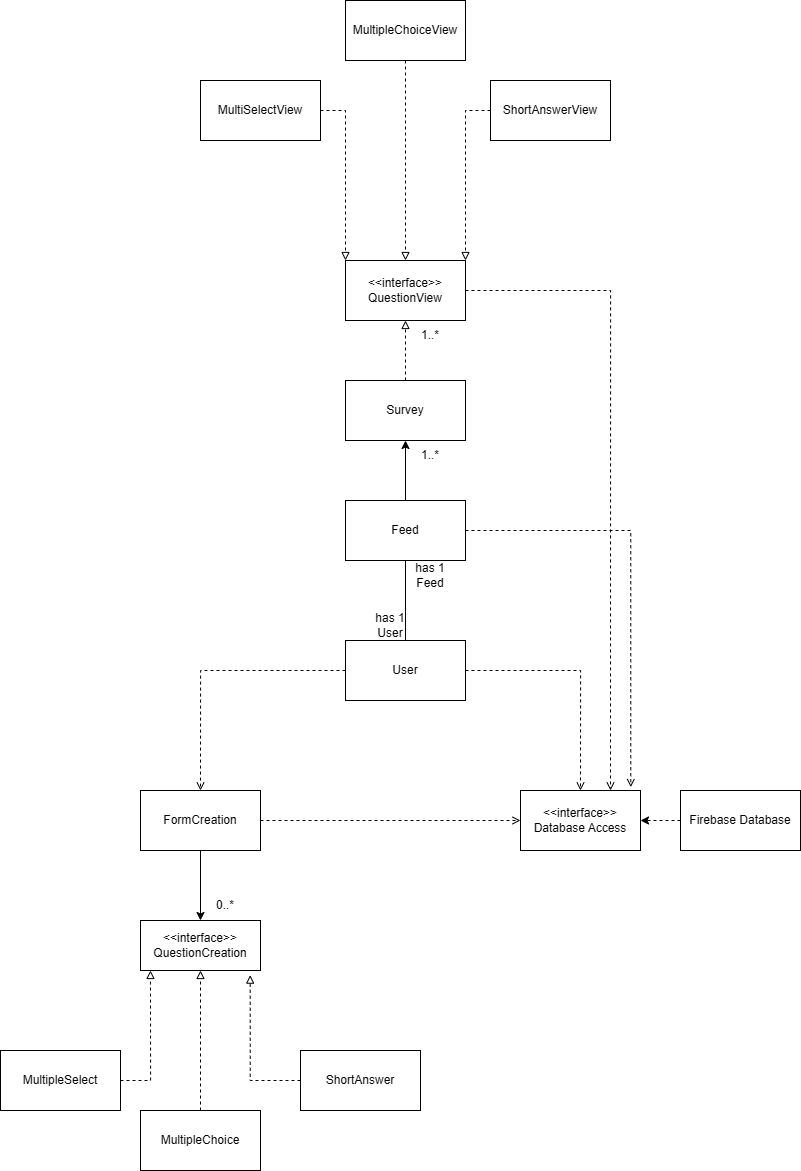

The diagram above was exported from draw.io. Its source (the exported page's mxGraphModel, read from the mxfile embedded in the PNG):
<mxGraphModel dx="1909" dy="2236" grid="1" gridSize="10" guides="1" tooltips="1" connect="1" arrows="1" fold="1" page="1" pageScale="1" pageWidth="850" pageHeight="1100" math="0" shadow="0">
  <root>
    <mxCell id="0" />
    <mxCell id="1" parent="0" />
    <mxCell id="7Hmq0UjcALQLHpIZyk4c-1" value="&amp;lt;&amp;lt;interface&amp;gt;&amp;gt;&lt;div&gt;Database Access&lt;/div&gt;" style="rounded=0;whiteSpace=wrap;html=1;" parent="1" vertex="1">
      <mxGeometry x="540" y="260" width="120" height="60" as="geometry" />
    </mxCell>
    <mxCell id="7Hmq0UjcALQLHpIZyk4c-3" style="edgeStyle=orthogonalEdgeStyle;rounded=0;orthogonalLoop=1;jettySize=auto;html=1;entryX=1;entryY=0.5;entryDx=0;entryDy=0;dashed=1;" parent="1" source="7Hmq0UjcALQLHpIZyk4c-2" target="7Hmq0UjcALQLHpIZyk4c-1" edge="1">
      <mxGeometry relative="1" as="geometry" />
    </mxCell>
    <mxCell id="7Hmq0UjcALQLHpIZyk4c-2" value="Firebase Database" style="rounded=0;whiteSpace=wrap;html=1;" parent="1" vertex="1">
      <mxGeometry x="700" y="260" width="120" height="60" as="geometry" />
    </mxCell>
    <mxCell id="7Hmq0UjcALQLHpIZyk4c-6" style="edgeStyle=orthogonalEdgeStyle;rounded=0;orthogonalLoop=1;jettySize=auto;html=1;entryX=0.5;entryY=0;entryDx=0;entryDy=0;" parent="1" source="7Hmq0UjcALQLHpIZyk4c-4" target="7Hmq0UjcALQLHpIZyk4c-5" edge="1">
      <mxGeometry relative="1" as="geometry" />
    </mxCell>
    <mxCell id="7Hmq0UjcALQLHpIZyk4c-16" style="edgeStyle=orthogonalEdgeStyle;rounded=0;orthogonalLoop=1;jettySize=auto;html=1;entryX=0;entryY=0.5;entryDx=0;entryDy=0;dashed=1;endArrow=open;endFill=0;strokeWidth=1;" parent="1" source="7Hmq0UjcALQLHpIZyk4c-4" target="7Hmq0UjcALQLHpIZyk4c-1" edge="1">
      <mxGeometry relative="1" as="geometry" />
    </mxCell>
    <mxCell id="7Hmq0UjcALQLHpIZyk4c-4" value="FormCreation" style="rounded=0;whiteSpace=wrap;html=1;" parent="1" vertex="1">
      <mxGeometry x="160" y="260" width="120" height="60" as="geometry" />
    </mxCell>
    <mxCell id="7Hmq0UjcALQLHpIZyk4c-5" value="&lt;div&gt;&amp;lt;&amp;lt;interface&amp;gt;&amp;gt;&lt;/div&gt;QuestionCreation" style="rounded=0;whiteSpace=wrap;html=1;" parent="1" vertex="1">
      <mxGeometry x="160" y="390" width="120" height="50" as="geometry" />
    </mxCell>
    <mxCell id="7Hmq0UjcALQLHpIZyk4c-7" value="0..*" style="text;html=1;align=center;verticalAlign=middle;whiteSpace=wrap;rounded=0;" parent="1" vertex="1">
      <mxGeometry x="230" y="360" width="30" height="30" as="geometry" />
    </mxCell>
    <mxCell id="7Hmq0UjcALQLHpIZyk4c-9" value="ShortAnswer" style="rounded=0;whiteSpace=wrap;html=1;" parent="1" vertex="1">
      <mxGeometry x="320" y="520" width="120" height="60" as="geometry" />
    </mxCell>
    <mxCell id="7Hmq0UjcALQLHpIZyk4c-10" style="edgeStyle=orthogonalEdgeStyle;rounded=0;orthogonalLoop=1;jettySize=auto;html=1;entryX=0.914;entryY=1.093;entryDx=0;entryDy=0;entryPerimeter=0;endArrow=block;endFill=0;dashed=1;" parent="1" source="7Hmq0UjcALQLHpIZyk4c-9" target="7Hmq0UjcALQLHpIZyk4c-5" edge="1">
      <mxGeometry relative="1" as="geometry" />
    </mxCell>
    <mxCell id="7Hmq0UjcALQLHpIZyk4c-12" style="edgeStyle=orthogonalEdgeStyle;rounded=0;orthogonalLoop=1;jettySize=auto;html=1;entryX=0.5;entryY=1;entryDx=0;entryDy=0;endArrow=block;endFill=0;dashed=1;" parent="1" source="7Hmq0UjcALQLHpIZyk4c-11" target="7Hmq0UjcALQLHpIZyk4c-5" edge="1">
      <mxGeometry relative="1" as="geometry" />
    </mxCell>
    <mxCell id="7Hmq0UjcALQLHpIZyk4c-11" value="MultipleChoice" style="rounded=0;whiteSpace=wrap;html=1;" parent="1" vertex="1">
      <mxGeometry x="160" y="580" width="120" height="60" as="geometry" />
    </mxCell>
    <mxCell id="7Hmq0UjcALQLHpIZyk4c-13" value="MultipleSelect" style="rounded=0;whiteSpace=wrap;html=1;" parent="1" vertex="1">
      <mxGeometry x="20" y="520" width="120" height="60" as="geometry" />
    </mxCell>
    <mxCell id="7Hmq0UjcALQLHpIZyk4c-14" style="edgeStyle=orthogonalEdgeStyle;rounded=0;orthogonalLoop=1;jettySize=auto;html=1;entryX=0.083;entryY=1;entryDx=0;entryDy=0;entryPerimeter=0;endArrow=block;endFill=0;dashed=1;" parent="1" source="7Hmq0UjcALQLHpIZyk4c-13" target="7Hmq0UjcALQLHpIZyk4c-5" edge="1">
      <mxGeometry relative="1" as="geometry" />
    </mxCell>
    <mxCell id="7Hmq0UjcALQLHpIZyk4c-17" style="edgeStyle=orthogonalEdgeStyle;rounded=0;orthogonalLoop=1;jettySize=auto;html=1;entryX=0.5;entryY=0;entryDx=0;entryDy=0;endArrow=open;endFill=0;dashed=1;" parent="1" source="7Hmq0UjcALQLHpIZyk4c-15" target="7Hmq0UjcALQLHpIZyk4c-4" edge="1">
      <mxGeometry relative="1" as="geometry" />
    </mxCell>
    <mxCell id="7Hmq0UjcALQLHpIZyk4c-18" style="edgeStyle=orthogonalEdgeStyle;rounded=0;orthogonalLoop=1;jettySize=auto;html=1;exitX=1;exitY=0.5;exitDx=0;exitDy=0;entryX=0.5;entryY=0;entryDx=0;entryDy=0;endArrow=open;endFill=0;dashed=1;" parent="1" source="7Hmq0UjcALQLHpIZyk4c-15" target="7Hmq0UjcALQLHpIZyk4c-1" edge="1">
      <mxGeometry relative="1" as="geometry" />
    </mxCell>
    <mxCell id="7Hmq0UjcALQLHpIZyk4c-21" style="edgeStyle=orthogonalEdgeStyle;rounded=0;orthogonalLoop=1;jettySize=auto;html=1;exitX=0.5;exitY=0;exitDx=0;exitDy=0;entryX=0.5;entryY=1;entryDx=0;entryDy=0;endArrow=none;endFill=0;" parent="1" source="7Hmq0UjcALQLHpIZyk4c-15" target="7Hmq0UjcALQLHpIZyk4c-19" edge="1">
      <mxGeometry relative="1" as="geometry" />
    </mxCell>
    <mxCell id="7Hmq0UjcALQLHpIZyk4c-15" value="User" style="rounded=0;whiteSpace=wrap;html=1;" parent="1" vertex="1">
      <mxGeometry x="365" y="110" width="120" height="60" as="geometry" />
    </mxCell>
    <mxCell id="7Hmq0UjcALQLHpIZyk4c-25" style="edgeStyle=orthogonalEdgeStyle;rounded=0;orthogonalLoop=1;jettySize=auto;html=1;entryX=0.5;entryY=1;entryDx=0;entryDy=0;" parent="1" source="7Hmq0UjcALQLHpIZyk4c-19" target="7Hmq0UjcALQLHpIZyk4c-24" edge="1">
      <mxGeometry relative="1" as="geometry" />
    </mxCell>
    <mxCell id="7Hmq0UjcALQLHpIZyk4c-19" value="Feed" style="rounded=0;whiteSpace=wrap;html=1;" parent="1" vertex="1">
      <mxGeometry x="365" y="-30" width="120" height="60" as="geometry" />
    </mxCell>
    <mxCell id="7Hmq0UjcALQLHpIZyk4c-20" style="edgeStyle=orthogonalEdgeStyle;rounded=0;orthogonalLoop=1;jettySize=auto;html=1;entryX=0.919;entryY=-0.056;entryDx=0;entryDy=0;entryPerimeter=0;dashed=1;endArrow=open;endFill=0;" parent="1" source="7Hmq0UjcALQLHpIZyk4c-19" target="7Hmq0UjcALQLHpIZyk4c-1" edge="1">
      <mxGeometry relative="1" as="geometry" />
    </mxCell>
    <mxCell id="7Hmq0UjcALQLHpIZyk4c-22" value="has 1 User" style="text;html=1;align=center;verticalAlign=middle;whiteSpace=wrap;rounded=0;" parent="1" vertex="1">
      <mxGeometry x="390" y="80" width="40" height="30" as="geometry" />
    </mxCell>
    <mxCell id="7Hmq0UjcALQLHpIZyk4c-23" value="has 1 Feed" style="text;html=1;align=center;verticalAlign=middle;whiteSpace=wrap;rounded=0;" parent="1" vertex="1">
      <mxGeometry x="430" y="30" width="40" height="30" as="geometry" />
    </mxCell>
    <mxCell id="7Hmq0UjcALQLHpIZyk4c-28" style="edgeStyle=orthogonalEdgeStyle;rounded=0;orthogonalLoop=1;jettySize=auto;html=1;entryX=0.5;entryY=1;entryDx=0;entryDy=0;endArrow=block;endFill=0;dashed=1;" parent="1" source="7Hmq0UjcALQLHpIZyk4c-24" target="7Hmq0UjcALQLHpIZyk4c-27" edge="1">
      <mxGeometry relative="1" as="geometry" />
    </mxCell>
    <mxCell id="7Hmq0UjcALQLHpIZyk4c-24" value="Survey" style="rounded=0;whiteSpace=wrap;html=1;" parent="1" vertex="1">
      <mxGeometry x="365" y="-150" width="120" height="60" as="geometry" />
    </mxCell>
    <mxCell id="7Hmq0UjcALQLHpIZyk4c-26" value="1..*" style="text;html=1;align=center;verticalAlign=middle;whiteSpace=wrap;rounded=0;" parent="1" vertex="1">
      <mxGeometry x="430" y="-90" width="40" height="30" as="geometry" />
    </mxCell>
    <mxCell id="7Hmq0UjcALQLHpIZyk4c-36" style="edgeStyle=orthogonalEdgeStyle;rounded=0;orthogonalLoop=1;jettySize=auto;html=1;entryX=0.75;entryY=0;entryDx=0;entryDy=0;dashed=1;endArrow=open;endFill=0;" parent="1" source="7Hmq0UjcALQLHpIZyk4c-27" target="7Hmq0UjcALQLHpIZyk4c-1" edge="1">
      <mxGeometry relative="1" as="geometry" />
    </mxCell>
    <mxCell id="7Hmq0UjcALQLHpIZyk4c-27" value="&amp;lt;&amp;lt;interface&amp;gt;&amp;gt;&lt;div&gt;QuestionView&lt;/div&gt;" style="rounded=0;whiteSpace=wrap;html=1;" parent="1" vertex="1">
      <mxGeometry x="365" y="-270" width="120" height="60" as="geometry" />
    </mxCell>
    <mxCell id="7Hmq0UjcALQLHpIZyk4c-32" style="edgeStyle=orthogonalEdgeStyle;rounded=0;orthogonalLoop=1;jettySize=auto;html=1;entryX=0;entryY=0;entryDx=0;entryDy=0;dashed=1;endArrow=block;endFill=0;" parent="1" source="7Hmq0UjcALQLHpIZyk4c-29" target="7Hmq0UjcALQLHpIZyk4c-27" edge="1">
      <mxGeometry relative="1" as="geometry" />
    </mxCell>
    <mxCell id="7Hmq0UjcALQLHpIZyk4c-29" value="MultiSelectView" style="rounded=0;whiteSpace=wrap;html=1;" parent="1" vertex="1">
      <mxGeometry x="220" y="-450" width="120" height="60" as="geometry" />
    </mxCell>
    <mxCell id="7Hmq0UjcALQLHpIZyk4c-33" style="edgeStyle=orthogonalEdgeStyle;rounded=0;orthogonalLoop=1;jettySize=auto;html=1;entryX=0.5;entryY=0;entryDx=0;entryDy=0;dashed=1;endArrow=block;endFill=0;" parent="1" source="7Hmq0UjcALQLHpIZyk4c-30" target="7Hmq0UjcALQLHpIZyk4c-27" edge="1">
      <mxGeometry relative="1" as="geometry" />
    </mxCell>
    <mxCell id="7Hmq0UjcALQLHpIZyk4c-30" value="MultipleChoiceView" style="rounded=0;whiteSpace=wrap;html=1;" parent="1" vertex="1">
      <mxGeometry x="365" y="-530" width="120" height="60" as="geometry" />
    </mxCell>
    <mxCell id="7Hmq0UjcALQLHpIZyk4c-34" style="edgeStyle=orthogonalEdgeStyle;rounded=0;orthogonalLoop=1;jettySize=auto;html=1;entryX=1;entryY=0;entryDx=0;entryDy=0;dashed=1;endArrow=block;endFill=0;" parent="1" source="7Hmq0UjcALQLHpIZyk4c-31" target="7Hmq0UjcALQLHpIZyk4c-27" edge="1">
      <mxGeometry relative="1" as="geometry" />
    </mxCell>
    <mxCell id="7Hmq0UjcALQLHpIZyk4c-31" value="ShortAnswerView" style="rounded=0;whiteSpace=wrap;html=1;" parent="1" vertex="1">
      <mxGeometry x="510" y="-450" width="120" height="60" as="geometry" />
    </mxCell>
    <mxCell id="7Hmq0UjcALQLHpIZyk4c-35" value="1..*" style="text;html=1;align=center;verticalAlign=middle;whiteSpace=wrap;rounded=0;" parent="1" vertex="1">
      <mxGeometry x="430" y="-210" width="40" height="30" as="geometry" />
    </mxCell>
  </root>
</mxGraphModel>